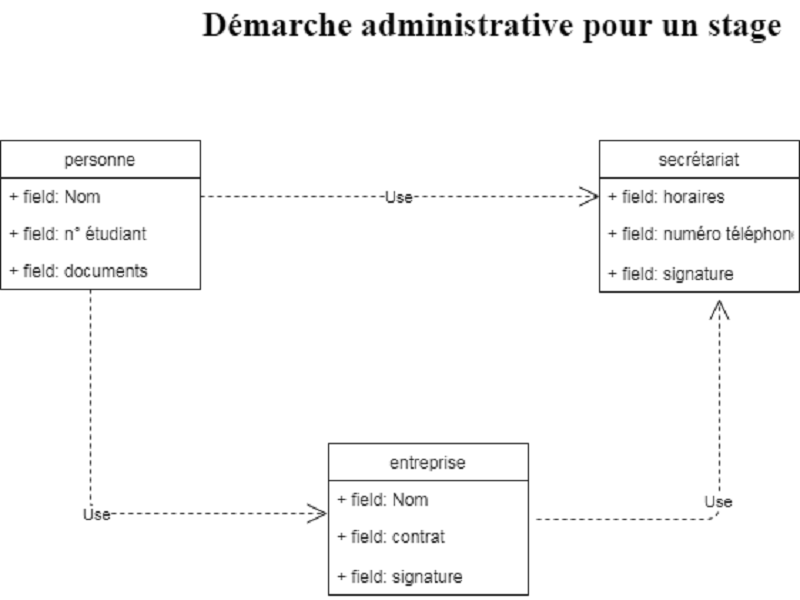

The diagram above was exported from draw.io. Its source (the exported page's mxGraphModel, read from the mxfile embedded in the PNG):
<mxGraphModel dx="946" dy="581" grid="1" gridSize="10" guides="1" tooltips="1" connect="1" arrows="1" fold="1" page="1" pageScale="1" pageWidth="827" pageHeight="1169" math="0" shadow="0">
  <root>
    <mxCell id="0" />
    <mxCell id="1" parent="0" />
    <mxCell id="kpPrhkHrdgx64FNPlLUJ-1" value="&lt;b&gt;&lt;font style=&quot;font-size: 24px&quot; face=&quot;Times New Roman&quot;&gt;Démarche administrative pour un stage&lt;/font&gt;&lt;/b&gt;" style="text;html=1;resizable=0;points=[];autosize=1;align=left;verticalAlign=top;spacingTop=-4;" parent="1" vertex="1">
      <mxGeometry x="240" y="41" width="420" height="20" as="geometry" />
    </mxCell>
    <mxCell id="SjlFCwEV4HFlHu0vEyYV-2" value="secrétariat" style="swimlane;fontStyle=0;childLayout=stackLayout;horizontal=1;startSize=26;fillColor=none;horizontalStack=0;resizeParent=1;resizeParentMax=0;resizeLast=0;collapsible=1;marginBottom=0;" parent="1" vertex="1">
      <mxGeometry x="520" y="139" width="140" height="106" as="geometry" />
    </mxCell>
    <mxCell id="SjlFCwEV4HFlHu0vEyYV-3" value="+ field: horaires" style="text;strokeColor=none;fillColor=none;align=left;verticalAlign=top;spacingLeft=4;spacingRight=4;overflow=hidden;rotatable=0;points=[[0,0.5],[1,0.5]];portConstraint=eastwest;" parent="SjlFCwEV4HFlHu0vEyYV-2" vertex="1">
      <mxGeometry y="26" width="140" height="26" as="geometry" />
    </mxCell>
    <mxCell id="SjlFCwEV4HFlHu0vEyYV-4" value="+ field: numéro téléphone" style="text;strokeColor=none;fillColor=none;align=left;verticalAlign=top;spacingLeft=4;spacingRight=4;overflow=hidden;rotatable=0;points=[[0,0.5],[1,0.5]];portConstraint=eastwest;" parent="SjlFCwEV4HFlHu0vEyYV-2" vertex="1">
      <mxGeometry y="52" width="140" height="28" as="geometry" />
    </mxCell>
    <mxCell id="SjlFCwEV4HFlHu0vEyYV-5" value="+ field: signature" style="text;strokeColor=none;fillColor=none;align=left;verticalAlign=top;spacingLeft=4;spacingRight=4;overflow=hidden;rotatable=0;points=[[0,0.5],[1,0.5]];portConstraint=eastwest;" parent="SjlFCwEV4HFlHu0vEyYV-2" vertex="1">
      <mxGeometry y="80" width="140" height="26" as="geometry" />
    </mxCell>
    <mxCell id="SjlFCwEV4HFlHu0vEyYV-6" value="entreprise" style="swimlane;fontStyle=0;childLayout=stackLayout;horizontal=1;startSize=26;fillColor=none;horizontalStack=0;resizeParent=1;resizeParentMax=0;resizeLast=0;collapsible=1;marginBottom=0;" parent="1" vertex="1">
      <mxGeometry x="330" y="351" width="140" height="106" as="geometry" />
    </mxCell>
    <mxCell id="SjlFCwEV4HFlHu0vEyYV-7" value="+ field: Nom" style="text;strokeColor=none;fillColor=none;align=left;verticalAlign=top;spacingLeft=4;spacingRight=4;overflow=hidden;rotatable=0;points=[[0,0.5],[1,0.5]];portConstraint=eastwest;" parent="SjlFCwEV4HFlHu0vEyYV-6" vertex="1">
      <mxGeometry y="26" width="140" height="26" as="geometry" />
    </mxCell>
    <mxCell id="SjlFCwEV4HFlHu0vEyYV-8" value="+ field: contrat" style="text;strokeColor=none;fillColor=none;align=left;verticalAlign=top;spacingLeft=4;spacingRight=4;overflow=hidden;rotatable=0;points=[[0,0.5],[1,0.5]];portConstraint=eastwest;" parent="SjlFCwEV4HFlHu0vEyYV-6" vertex="1">
      <mxGeometry y="52" width="140" height="28" as="geometry" />
    </mxCell>
    <mxCell id="SjlFCwEV4HFlHu0vEyYV-9" value="+ field: signature" style="text;strokeColor=none;fillColor=none;align=left;verticalAlign=top;spacingLeft=4;spacingRight=4;overflow=hidden;rotatable=0;points=[[0,0.5],[1,0.5]];portConstraint=eastwest;" parent="SjlFCwEV4HFlHu0vEyYV-6" vertex="1">
      <mxGeometry y="80" width="140" height="26" as="geometry" />
    </mxCell>
    <mxCell id="SjlFCwEV4HFlHu0vEyYV-10" value="personne" style="swimlane;fontStyle=0;childLayout=stackLayout;horizontal=1;startSize=26;fillColor=none;horizontalStack=0;resizeParent=1;resizeParentMax=0;resizeLast=0;collapsible=1;marginBottom=0;" parent="1" vertex="1">
      <mxGeometry x="100" y="139" width="140" height="104" as="geometry" />
    </mxCell>
    <mxCell id="SjlFCwEV4HFlHu0vEyYV-11" value="+ field: Nom" style="text;strokeColor=none;fillColor=none;align=left;verticalAlign=top;spacingLeft=4;spacingRight=4;overflow=hidden;rotatable=0;points=[[0,0.5],[1,0.5]];portConstraint=eastwest;" parent="SjlFCwEV4HFlHu0vEyYV-10" vertex="1">
      <mxGeometry y="26" width="140" height="26" as="geometry" />
    </mxCell>
    <mxCell id="SjlFCwEV4HFlHu0vEyYV-12" value="+ field: n° étudiant" style="text;strokeColor=none;fillColor=none;align=left;verticalAlign=top;spacingLeft=4;spacingRight=4;overflow=hidden;rotatable=0;points=[[0,0.5],[1,0.5]];portConstraint=eastwest;" parent="SjlFCwEV4HFlHu0vEyYV-10" vertex="1">
      <mxGeometry y="52" width="140" height="26" as="geometry" />
    </mxCell>
    <mxCell id="SjlFCwEV4HFlHu0vEyYV-13" value="+ field: documents" style="text;strokeColor=none;fillColor=none;align=left;verticalAlign=top;spacingLeft=4;spacingRight=4;overflow=hidden;rotatable=0;points=[[0,0.5],[1,0.5]];portConstraint=eastwest;" parent="SjlFCwEV4HFlHu0vEyYV-10" vertex="1">
      <mxGeometry y="78" width="140" height="26" as="geometry" />
    </mxCell>
    <mxCell id="SjlFCwEV4HFlHu0vEyYV-21" value="Use" style="endArrow=open;endSize=12;dashed=1;html=1;entryX=-0.007;entryY=-0.115;entryDx=0;entryDy=0;entryPerimeter=0;exitX=0.45;exitY=1;exitDx=0;exitDy=0;exitPerimeter=0;" parent="1" source="SjlFCwEV4HFlHu0vEyYV-13" target="SjlFCwEV4HFlHu0vEyYV-8" edge="1">
      <mxGeometry width="160" relative="1" as="geometry">
        <mxPoint x="100" y="480" as="sourcePoint" />
        <mxPoint x="260" y="480" as="targetPoint" />
        <Array as="points">
          <mxPoint x="163" y="400" />
        </Array>
      </mxGeometry>
    </mxCell>
    <mxCell id="SjlFCwEV4HFlHu0vEyYV-22" value="Use" style="endArrow=open;endSize=12;dashed=1;html=1;entryX=0.6;entryY=1.192;entryDx=0;entryDy=0;entryPerimeter=0;exitX=1.043;exitY=0.038;exitDx=0;exitDy=0;exitPerimeter=0;" parent="1" source="SjlFCwEV4HFlHu0vEyYV-8" target="SjlFCwEV4HFlHu0vEyYV-5" edge="1">
      <mxGeometry width="160" relative="1" as="geometry">
        <mxPoint x="100" y="480" as="sourcePoint" />
        <mxPoint x="260" y="480" as="targetPoint" />
        <Array as="points">
          <mxPoint x="604" y="404" />
        </Array>
      </mxGeometry>
    </mxCell>
    <mxCell id="SjlFCwEV4HFlHu0vEyYV-23" value="Use" style="endArrow=open;endSize=12;dashed=1;html=1;entryX=0;entryY=0.5;entryDx=0;entryDy=0;exitX=1;exitY=0.5;exitDx=0;exitDy=0;" parent="1" source="SjlFCwEV4HFlHu0vEyYV-11" target="SjlFCwEV4HFlHu0vEyYV-3" edge="1">
      <mxGeometry width="160" relative="1" as="geometry">
        <mxPoint x="300" y="178" as="sourcePoint" />
        <mxPoint x="460" y="178" as="targetPoint" />
      </mxGeometry>
    </mxCell>
  </root>
</mxGraphModel>